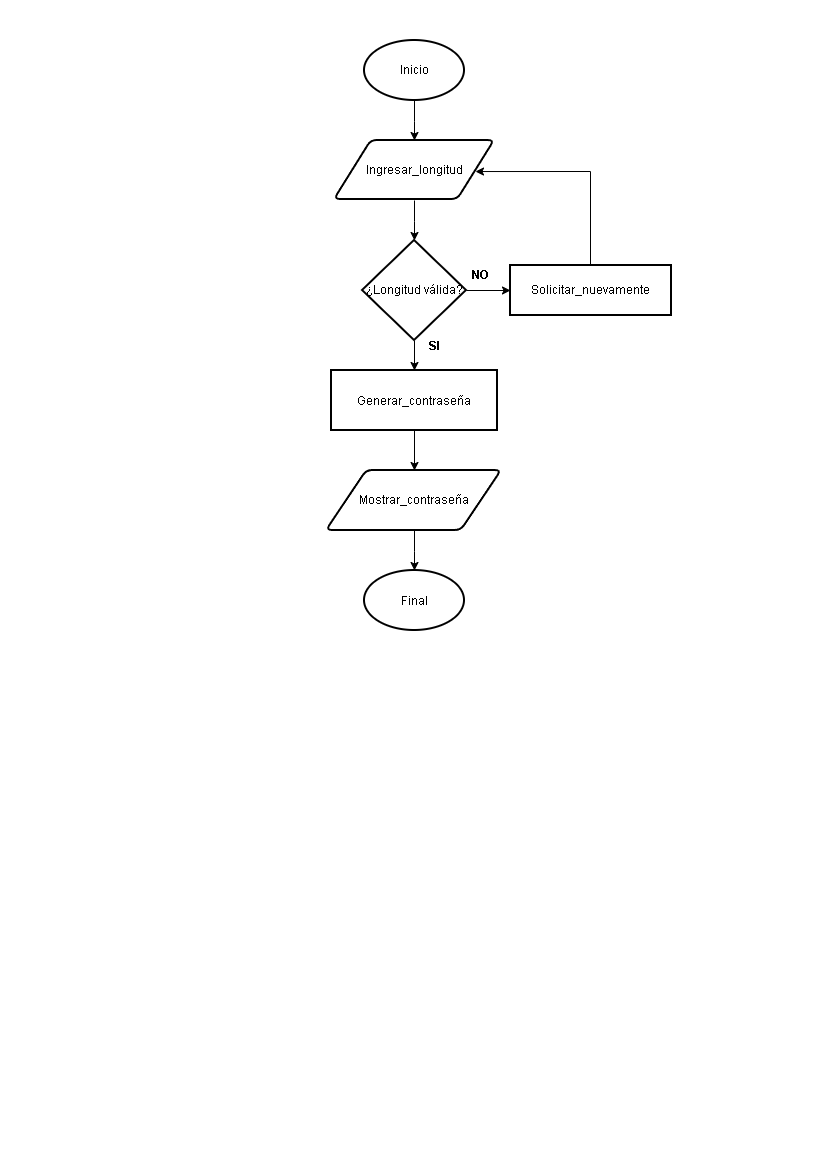

The diagram above was exported from draw.io. Its source (the exported page's mxGraphModel, read from the mxfile embedded in the PNG):
<mxGraphModel dx="948" dy="599" grid="0" gridSize="10" guides="1" tooltips="1" connect="1" arrows="1" fold="1" page="1" pageScale="1" pageWidth="827" pageHeight="1169" background="#FFFFFF" math="0" shadow="0">
  <root>
    <mxCell id="0" />
    <mxCell id="1" parent="0" />
    <mxCell id="v_tKjyc1VVQrZGA1X-t3-3" edge="1" parent="1" style="edgeStyle=orthogonalEdgeStyle;rounded=0;orthogonalLoop=1;jettySize=auto;html=1;exitX=0.5;exitY=1;exitDx=0;exitDy=0;entryX=0.5;entryY=0;entryDx=0;entryDy=0;">
      <mxGeometry relative="1" as="geometry">
        <mxPoint x="414" y="100" as="sourcePoint" />
        <mxPoint x="414" y="140" as="targetPoint" />
      </mxGeometry>
    </mxCell>
    <mxCell id="v_tKjyc1VVQrZGA1X-t3-4" parent="1" style="strokeWidth=2;html=1;shape=mxgraph.flowchart.start_1;whiteSpace=wrap;rounded=0;" value="Inicio" vertex="1">
      <mxGeometry height="60" width="100" x="364" y="40" as="geometry" />
    </mxCell>
    <mxCell id="v_tKjyc1VVQrZGA1X-t3-8" edge="1" parent="1" style="edgeStyle=orthogonalEdgeStyle;rounded=0;orthogonalLoop=1;jettySize=auto;html=1;">
      <mxGeometry relative="1" as="geometry">
        <mxPoint x="414" y="200" as="sourcePoint" />
        <mxPoint x="414" y="240" as="targetPoint" />
      </mxGeometry>
    </mxCell>
    <mxCell id="v_tKjyc1VVQrZGA1X-t3-15" edge="1" parent="1" source="v_tKjyc1VVQrZGA1X-t3-6" style="edgeStyle=orthogonalEdgeStyle;rounded=0;orthogonalLoop=1;jettySize=auto;html=1;exitX=1;exitY=0.5;exitDx=0;exitDy=0;exitPerimeter=0;" target="v_tKjyc1VVQrZGA1X-t3-10">
      <mxGeometry relative="1" as="geometry" />
    </mxCell>
    <mxCell id="v_tKjyc1VVQrZGA1X-t3-19" edge="1" parent="1" source="v_tKjyc1VVQrZGA1X-t3-6" style="edgeStyle=orthogonalEdgeStyle;rounded=0;orthogonalLoop=1;jettySize=auto;" value="">
      <mxGeometry relative="1" as="geometry">
        <mxPoint x="414" y="370" as="targetPoint" />
      </mxGeometry>
    </mxCell>
    <mxCell id="v_tKjyc1VVQrZGA1X-t3-6" parent="1" style="strokeWidth=2;html=1;shape=mxgraph.flowchart.decision;whiteSpace=wrap;rounded=0;" value="¿Longitud válida?" vertex="1">
      <mxGeometry height="100" width="104" x="362" y="240" as="geometry" />
    </mxCell>
    <mxCell id="v_tKjyc1VVQrZGA1X-t3-40" edge="1" parent="1" style="edgeStyle=orthogonalEdgeStyle;orthogonalLoop=1;jettySize=auto;html=1;startArrow=none;startFill=0;rounded=0;endArrow=classic;endFill=1;entryX=1;entryY=0.5;entryDx=0;entryDy=0;">
      <mxGeometry relative="1" as="geometry">
        <Array as="points">
          <mxPoint x="590" y="267" />
          <mxPoint x="590" y="171" />
        </Array>
        <mxPoint x="623.4" y="266.53" as="sourcePoint" />
        <mxPoint x="474.9999999999999" y="171.03" as="targetPoint" />
      </mxGeometry>
    </mxCell>
    <mxCell id="v_tKjyc1VVQrZGA1X-t3-10" parent="1" style="rounded=0;whiteSpace=wrap;html=1;absoluteArcSize=1;arcSize=14;strokeWidth=2;" value="Solicitar_nuevamente" vertex="1">
      <mxGeometry height="50" width="161" x="510" y="265" as="geometry" />
    </mxCell>
    <mxCell id="v_tKjyc1VVQrZGA1X-t3-16" parent="1" style="text;html=1;whiteSpace=wrap;strokeColor=none;fillColor=none;align=center;verticalAlign=middle;rounded=0;fontStyle=1;" value="NO" vertex="1">
      <mxGeometry height="30" width="60" x="450" y="260" as="geometry" />
    </mxCell>
    <mxCell id="v_tKjyc1VVQrZGA1X-t3-17" parent="1" style="text;strokeColor=none;fillColor=none;align=center;verticalAlign=middle;rounded=0;fontStyle=1;" value="SI" vertex="1">
      <mxGeometry height="30" width="60" x="404" y="330" as="geometry" />
    </mxCell>
    <mxCell id="v_tKjyc1VVQrZGA1X-t3-26" edge="1" parent="1" source="v_tKjyc1VVQrZGA1X-t3-22" style="edgeStyle=orthogonalEdgeStyle;rounded=0;orthogonalLoop=1;jettySize=auto;html=1;entryX=0.5;entryY=0;entryDx=0;entryDy=0;">
      <mxGeometry relative="1" as="geometry">
        <mxPoint x="414" y="470" as="targetPoint" />
      </mxGeometry>
    </mxCell>
    <mxCell id="v_tKjyc1VVQrZGA1X-t3-22" parent="1" style="rounded=0;absoluteArcSize=1;arcSize=14;strokeWidth=2;whiteSpace=wrap;html=1;convertToSvg=1;svgWhiteSpace=wrap;autosizeText=1;movable=1;resizable=1;rotatable=1;deletable=1;editable=1;locked=0;connectable=1;" value="Generar_contraseña" vertex="1">
      <mxGeometry height="60" width="166" x="331" y="370" as="geometry" />
    </mxCell>
    <mxCell id="v_tKjyc1VVQrZGA1X-t3-27" edge="1" parent="1" style="edgeStyle=orthogonalEdgeStyle;rounded=0;orthogonalLoop=1;jettySize=auto;html=1;">
      <mxGeometry relative="1" as="geometry">
        <mxPoint x="414" y="530" as="sourcePoint" />
        <mxPoint x="414" y="570" as="targetPoint" />
      </mxGeometry>
    </mxCell>
    <mxCell id="v_tKjyc1VVQrZGA1X-t3-30" parent="1" style="strokeWidth=2;shape=mxgraph.flowchart.start_1;rounded=0;movable=1;resizable=1;rotatable=1;deletable=1;editable=1;locked=0;connectable=1;convertToSvg=0;svgWhiteSpace=wrap;textShadow=0;fontColor=default;" value="Final" vertex="1">
      <mxGeometry height="60" width="100" x="364" y="570" as="geometry" />
    </mxCell>
    <mxCell id="v_tKjyc1VVQrZGA1X-t3-35" parent="1" style="shape=parallelogram;html=1;strokeWidth=2;perimeter=parallelogramPerimeter;whiteSpace=wrap;rounded=1;arcSize=12;size=0.23;" value="Ingresar_longitud" vertex="1">
      <mxGeometry height="59" width="160" x="334" y="140" as="geometry" />
    </mxCell>
    <mxCell id="v_tKjyc1VVQrZGA1X-t3-36" parent="1" style="shape=parallelogram;html=1;strokeWidth=2;perimeter=parallelogramPerimeter;whiteSpace=wrap;rounded=1;arcSize=12;size=0.23;" value="Mostrar_contraseña" vertex="1">
      <mxGeometry height="60" width="175" x="326" y="470" as="geometry" />
    </mxCell>
  </root>
</mxGraphModel>